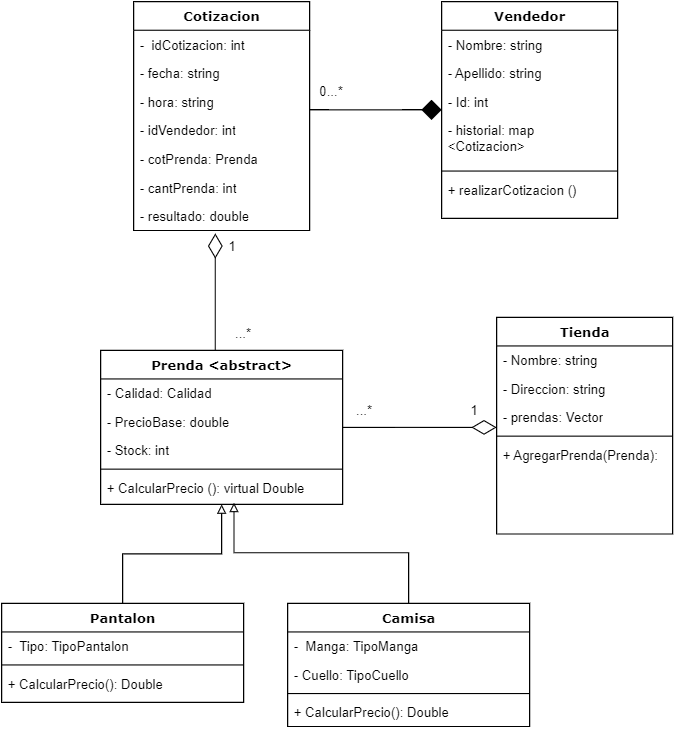

The diagram above was exported from draw.io. Its source (the exported page's mxGraphModel, read from the mxfile embedded in the PNG):
<mxGraphModel dx="747" dy="436" grid="1" gridSize="10" guides="1" tooltips="1" connect="1" arrows="1" fold="1" page="1" pageScale="1" pageWidth="1100" pageHeight="850" background="none" math="0" shadow="0">
  <root>
    <mxCell id="0" />
    <mxCell id="1" parent="0" />
    <mxCell id="78961159f06e98e8-17" value="Cotizacion" style="swimlane;html=1;fontStyle=1;align=center;verticalAlign=top;childLayout=stackLayout;horizontal=1;startSize=26;horizontalStack=0;resizeParent=1;resizeLast=0;collapsible=1;marginBottom=0;swimlaneFillColor=#ffffff;rounded=0;shadow=0;comic=0;labelBackgroundColor=none;strokeWidth=1;fillColor=none;fontFamily=Verdana;fontSize=12" parent="1" vertex="1">
      <mxGeometry x="365" y="96" width="160" height="208" as="geometry" />
    </mxCell>
    <mxCell id="78961159f06e98e8-21" value="-&amp;nbsp; idCotizacion: int&lt;span style=&quot;white-space: pre;&quot;&gt;&#09;&lt;/span&gt;&lt;span style=&quot;white-space: pre;&quot;&gt;&#09;&lt;/span&gt;" style="text;html=1;strokeColor=none;fillColor=none;align=left;verticalAlign=top;spacingLeft=4;spacingRight=4;whiteSpace=wrap;overflow=hidden;rotatable=0;points=[[0,0.5],[1,0.5]];portConstraint=eastwest;" parent="78961159f06e98e8-17" vertex="1">
      <mxGeometry y="26" width="160" height="26" as="geometry" />
    </mxCell>
    <mxCell id="78961159f06e98e8-23" value="- fecha: string&lt;span style=&quot;white-space: pre;&quot;&gt;&#09;&lt;/span&gt;" style="text;html=1;strokeColor=none;fillColor=none;align=left;verticalAlign=top;spacingLeft=4;spacingRight=4;whiteSpace=wrap;overflow=hidden;rotatable=0;points=[[0,0.5],[1,0.5]];portConstraint=eastwest;" parent="78961159f06e98e8-17" vertex="1">
      <mxGeometry y="52" width="160" height="26" as="geometry" />
    </mxCell>
    <mxCell id="78961159f06e98e8-25" value="- hora: string" style="text;html=1;strokeColor=none;fillColor=none;align=left;verticalAlign=top;spacingLeft=4;spacingRight=4;whiteSpace=wrap;overflow=hidden;rotatable=0;points=[[0,0.5],[1,0.5]];portConstraint=eastwest;" parent="78961159f06e98e8-17" vertex="1">
      <mxGeometry y="78" width="160" height="26" as="geometry" />
    </mxCell>
    <mxCell id="78961159f06e98e8-26" value="- idVendedor: int" style="text;html=1;strokeColor=none;fillColor=none;align=left;verticalAlign=top;spacingLeft=4;spacingRight=4;whiteSpace=wrap;overflow=hidden;rotatable=0;points=[[0,0.5],[1,0.5]];portConstraint=eastwest;" parent="78961159f06e98e8-17" vertex="1">
      <mxGeometry y="104" width="160" height="26" as="geometry" />
    </mxCell>
    <mxCell id="78961159f06e98e8-24" value="- cotPrenda: Prenda" style="text;html=1;strokeColor=none;fillColor=none;align=left;verticalAlign=top;spacingLeft=4;spacingRight=4;whiteSpace=wrap;overflow=hidden;rotatable=0;points=[[0,0.5],[1,0.5]];portConstraint=eastwest;" parent="78961159f06e98e8-17" vertex="1">
      <mxGeometry y="130" width="160" height="26" as="geometry" />
    </mxCell>
    <mxCell id="78961159f06e98e8-20" value="- cantPrenda: int" style="text;html=1;strokeColor=none;fillColor=none;align=left;verticalAlign=top;spacingLeft=4;spacingRight=4;whiteSpace=wrap;overflow=hidden;rotatable=0;points=[[0,0.5],[1,0.5]];portConstraint=eastwest;" parent="78961159f06e98e8-17" vertex="1">
      <mxGeometry y="156" width="160" height="26" as="geometry" />
    </mxCell>
    <mxCell id="OceClrPhFAMIGtAaWKpQ-1" value="- resultado: double" style="text;html=1;strokeColor=none;fillColor=none;align=left;verticalAlign=top;spacingLeft=4;spacingRight=4;whiteSpace=wrap;overflow=hidden;rotatable=0;points=[[0,0.5],[1,0.5]];portConstraint=eastwest;" vertex="1" parent="78961159f06e98e8-17">
      <mxGeometry y="182" width="160" height="26" as="geometry" />
    </mxCell>
    <mxCell id="78961159f06e98e8-30" value="Vendedor" style="swimlane;html=1;fontStyle=1;align=center;verticalAlign=top;childLayout=stackLayout;horizontal=1;startSize=26;horizontalStack=0;resizeParent=1;resizeLast=0;collapsible=1;marginBottom=0;swimlaneFillColor=#ffffff;rounded=0;shadow=0;comic=0;labelBackgroundColor=none;strokeWidth=1;fillColor=none;fontFamily=Verdana;fontSize=12" parent="1" vertex="1">
      <mxGeometry x="645" y="96" width="160" height="197" as="geometry" />
    </mxCell>
    <mxCell id="78961159f06e98e8-31" value="- Nombre: string&lt;span style=&quot;white-space: pre;&quot;&gt;&#09;&lt;/span&gt;" style="text;html=1;strokeColor=none;fillColor=none;align=left;verticalAlign=top;spacingLeft=4;spacingRight=4;whiteSpace=wrap;overflow=hidden;rotatable=0;points=[[0,0.5],[1,0.5]];portConstraint=eastwest;" parent="78961159f06e98e8-30" vertex="1">
      <mxGeometry y="26" width="160" height="26" as="geometry" />
    </mxCell>
    <mxCell id="78961159f06e98e8-32" value="- Apellido: string" style="text;html=1;strokeColor=none;fillColor=none;align=left;verticalAlign=top;spacingLeft=4;spacingRight=4;whiteSpace=wrap;overflow=hidden;rotatable=0;points=[[0,0.5],[1,0.5]];portConstraint=eastwest;" parent="78961159f06e98e8-30" vertex="1">
      <mxGeometry y="52" width="160" height="26" as="geometry" />
    </mxCell>
    <mxCell id="78961159f06e98e8-33" value="- Id: int" style="text;html=1;strokeColor=none;fillColor=none;align=left;verticalAlign=top;spacingLeft=4;spacingRight=4;whiteSpace=wrap;overflow=hidden;rotatable=0;points=[[0,0.5],[1,0.5]];portConstraint=eastwest;" parent="78961159f06e98e8-30" vertex="1">
      <mxGeometry y="78" width="160" height="26" as="geometry" />
    </mxCell>
    <mxCell id="78961159f06e98e8-34" value="- historial: map &amp;lt;Cotizacion&amp;gt;" style="text;html=1;strokeColor=none;fillColor=none;align=left;verticalAlign=top;spacingLeft=4;spacingRight=4;whiteSpace=wrap;overflow=hidden;rotatable=0;points=[[0,0.5],[1,0.5]];portConstraint=eastwest;" parent="78961159f06e98e8-30" vertex="1">
      <mxGeometry y="104" width="160" height="46" as="geometry" />
    </mxCell>
    <mxCell id="78961159f06e98e8-38" value="" style="line;html=1;strokeWidth=1;fillColor=none;align=left;verticalAlign=middle;spacingTop=-1;spacingLeft=3;spacingRight=3;rotatable=0;labelPosition=right;points=[];portConstraint=eastwest;" parent="78961159f06e98e8-30" vertex="1">
      <mxGeometry y="150" width="160" height="8" as="geometry" />
    </mxCell>
    <mxCell id="78961159f06e98e8-42" value="+ realizarCotizacion ()" style="text;html=1;strokeColor=none;fillColor=none;align=left;verticalAlign=top;spacingLeft=4;spacingRight=4;whiteSpace=wrap;overflow=hidden;rotatable=0;points=[[0,0.5],[1,0.5]];portConstraint=eastwest;" parent="78961159f06e98e8-30" vertex="1">
      <mxGeometry y="158" width="160" height="26" as="geometry" />
    </mxCell>
    <mxCell id="78961159f06e98e8-43" value="Tienda" style="swimlane;html=1;fontStyle=1;align=center;verticalAlign=top;childLayout=stackLayout;horizontal=1;startSize=26;horizontalStack=0;resizeParent=1;resizeLast=0;collapsible=1;marginBottom=0;swimlaneFillColor=#ffffff;rounded=0;shadow=0;comic=0;labelBackgroundColor=none;strokeWidth=1;fillColor=none;fontFamily=Verdana;fontSize=12" parent="1" vertex="1">
      <mxGeometry x="695" y="383" width="160" height="197" as="geometry" />
    </mxCell>
    <mxCell id="78961159f06e98e8-44" value="- Nombre: string" style="text;html=1;strokeColor=none;fillColor=none;align=left;verticalAlign=top;spacingLeft=4;spacingRight=4;whiteSpace=wrap;overflow=hidden;rotatable=0;points=[[0,0.5],[1,0.5]];portConstraint=eastwest;" parent="78961159f06e98e8-43" vertex="1">
      <mxGeometry y="26" width="160" height="26" as="geometry" />
    </mxCell>
    <mxCell id="78961159f06e98e8-45" value="- Direccion: string" style="text;html=1;strokeColor=none;fillColor=none;align=left;verticalAlign=top;spacingLeft=4;spacingRight=4;whiteSpace=wrap;overflow=hidden;rotatable=0;points=[[0,0.5],[1,0.5]];portConstraint=eastwest;" parent="78961159f06e98e8-43" vertex="1">
      <mxGeometry y="52" width="160" height="26" as="geometry" />
    </mxCell>
    <mxCell id="78961159f06e98e8-49" value="- prendas: Vector" style="text;html=1;strokeColor=none;fillColor=none;align=left;verticalAlign=top;spacingLeft=4;spacingRight=4;whiteSpace=wrap;overflow=hidden;rotatable=0;points=[[0,0.5],[1,0.5]];portConstraint=eastwest;" parent="78961159f06e98e8-43" vertex="1">
      <mxGeometry y="78" width="160" height="26" as="geometry" />
    </mxCell>
    <mxCell id="78961159f06e98e8-51" value="" style="line;html=1;strokeWidth=1;fillColor=none;align=left;verticalAlign=middle;spacingTop=-1;spacingLeft=3;spacingRight=3;rotatable=0;labelPosition=right;points=[];portConstraint=eastwest;" parent="78961159f06e98e8-43" vertex="1">
      <mxGeometry y="104" width="160" height="8" as="geometry" />
    </mxCell>
    <mxCell id="78961159f06e98e8-53" value="+ AgregarPrenda(Prenda):" style="text;html=1;strokeColor=none;fillColor=none;align=left;verticalAlign=top;spacingLeft=4;spacingRight=4;whiteSpace=wrap;overflow=hidden;rotatable=0;points=[[0,0.5],[1,0.5]];portConstraint=eastwest;" parent="78961159f06e98e8-43" vertex="1">
      <mxGeometry y="112" width="160" height="26" as="geometry" />
    </mxCell>
    <mxCell id="78961159f06e98e8-121" style="edgeStyle=elbowEdgeStyle;html=1;labelBackgroundColor=none;startFill=0;startSize=8;endArrow=diamond;endFill=1;endSize=16;fontFamily=Verdana;fontSize=12;elbow=vertical;strokeColor=default;shadow=0;" parent="1" source="78961159f06e98e8-17" target="78961159f06e98e8-30" edge="1">
      <mxGeometry relative="1" as="geometry">
        <mxPoint x="495" y="272.88235294117635" as="sourcePoint" />
      </mxGeometry>
    </mxCell>
    <mxCell id="OceClrPhFAMIGtAaWKpQ-2" value="1" style="text;html=1;strokeColor=none;fillColor=none;align=center;verticalAlign=middle;whiteSpace=wrap;rounded=0;" vertex="1" parent="1">
      <mxGeometry x="425" y="304" width="60" height="30" as="geometry" />
    </mxCell>
    <mxCell id="OceClrPhFAMIGtAaWKpQ-3" value="0...*" style="text;html=1;strokeColor=none;fillColor=none;align=center;verticalAlign=middle;whiteSpace=wrap;rounded=0;" vertex="1" parent="1">
      <mxGeometry x="515" y="163" width="60" height="30" as="geometry" />
    </mxCell>
    <mxCell id="OceClrPhFAMIGtAaWKpQ-30" style="edgeStyle=orthogonalEdgeStyle;rounded=0;orthogonalLoop=1;jettySize=auto;html=1;entryX=0.464;entryY=1.103;entryDx=0;entryDy=0;entryPerimeter=0;shadow=0;strokeColor=default;endArrow=diamondThin;endFill=0;endSize=20;" edge="1" parent="1" source="OceClrPhFAMIGtAaWKpQ-4" target="OceClrPhFAMIGtAaWKpQ-1">
      <mxGeometry relative="1" as="geometry">
        <Array as="points">
          <mxPoint x="439" y="343" />
        </Array>
      </mxGeometry>
    </mxCell>
    <mxCell id="OceClrPhFAMIGtAaWKpQ-33" style="edgeStyle=orthogonalEdgeStyle;rounded=0;orthogonalLoop=1;jettySize=auto;html=1;shadow=0;strokeColor=default;endArrow=diamondThin;endFill=0;endSize=20;" edge="1" parent="1" source="OceClrPhFAMIGtAaWKpQ-4" target="78961159f06e98e8-43">
      <mxGeometry relative="1" as="geometry">
        <Array as="points">
          <mxPoint x="655" y="483" />
          <mxPoint x="655" y="483" />
        </Array>
      </mxGeometry>
    </mxCell>
    <mxCell id="OceClrPhFAMIGtAaWKpQ-4" value="Prenda &amp;lt;abstract&amp;gt;" style="swimlane;html=1;fontStyle=1;align=center;verticalAlign=top;childLayout=stackLayout;horizontal=1;startSize=26;horizontalStack=0;resizeParent=1;resizeLast=0;collapsible=1;marginBottom=0;swimlaneFillColor=#ffffff;rounded=0;shadow=0;comic=0;labelBackgroundColor=none;strokeWidth=1;fillColor=none;fontFamily=Verdana;fontSize=12" vertex="1" parent="1">
      <mxGeometry x="335" y="413" width="220" height="140" as="geometry" />
    </mxCell>
    <mxCell id="OceClrPhFAMIGtAaWKpQ-5" value="- Calidad: Calidad" style="text;html=1;strokeColor=none;fillColor=none;align=left;verticalAlign=top;spacingLeft=4;spacingRight=4;whiteSpace=wrap;overflow=hidden;rotatable=0;points=[[0,0.5],[1,0.5]];portConstraint=eastwest;" vertex="1" parent="OceClrPhFAMIGtAaWKpQ-4">
      <mxGeometry y="26" width="220" height="26" as="geometry" />
    </mxCell>
    <mxCell id="OceClrPhFAMIGtAaWKpQ-6" value="- PrecioBase: double" style="text;html=1;strokeColor=none;fillColor=none;align=left;verticalAlign=top;spacingLeft=4;spacingRight=4;whiteSpace=wrap;overflow=hidden;rotatable=0;points=[[0,0.5],[1,0.5]];portConstraint=eastwest;" vertex="1" parent="OceClrPhFAMIGtAaWKpQ-4">
      <mxGeometry y="52" width="220" height="26" as="geometry" />
    </mxCell>
    <mxCell id="OceClrPhFAMIGtAaWKpQ-7" value="- Stock: int" style="text;html=1;strokeColor=none;fillColor=none;align=left;verticalAlign=top;spacingLeft=4;spacingRight=4;whiteSpace=wrap;overflow=hidden;rotatable=0;points=[[0,0.5],[1,0.5]];portConstraint=eastwest;" vertex="1" parent="OceClrPhFAMIGtAaWKpQ-4">
      <mxGeometry y="78" width="220" height="26" as="geometry" />
    </mxCell>
    <mxCell id="OceClrPhFAMIGtAaWKpQ-9" value="" style="line;html=1;strokeWidth=1;fillColor=none;align=left;verticalAlign=middle;spacingTop=-1;spacingLeft=3;spacingRight=3;rotatable=0;labelPosition=right;points=[];portConstraint=eastwest;" vertex="1" parent="OceClrPhFAMIGtAaWKpQ-4">
      <mxGeometry y="104" width="220" height="8" as="geometry" />
    </mxCell>
    <mxCell id="OceClrPhFAMIGtAaWKpQ-10" value="+ CalcularPrecio (): virtual Double" style="text;html=1;strokeColor=none;fillColor=none;align=left;verticalAlign=top;spacingLeft=4;spacingRight=4;whiteSpace=wrap;overflow=hidden;rotatable=0;points=[[0,0.5],[1,0.5]];portConstraint=eastwest;" vertex="1" parent="OceClrPhFAMIGtAaWKpQ-4">
      <mxGeometry y="112" width="220" height="26" as="geometry" />
    </mxCell>
    <mxCell id="OceClrPhFAMIGtAaWKpQ-28" style="edgeStyle=orthogonalEdgeStyle;rounded=0;orthogonalLoop=1;jettySize=auto;html=1;entryX=0.5;entryY=1;entryDx=0;entryDy=0;shadow=0;strokeColor=default;endArrow=block;endFill=0;" edge="1" parent="1" source="OceClrPhFAMIGtAaWKpQ-15" target="OceClrPhFAMIGtAaWKpQ-4">
      <mxGeometry relative="1" as="geometry" />
    </mxCell>
    <mxCell id="OceClrPhFAMIGtAaWKpQ-15" value="Pantalon" style="swimlane;html=1;fontStyle=1;align=center;verticalAlign=top;childLayout=stackLayout;horizontal=1;startSize=26;horizontalStack=0;resizeParent=1;resizeLast=0;collapsible=1;marginBottom=0;swimlaneFillColor=#ffffff;rounded=0;shadow=0;comic=0;labelBackgroundColor=none;strokeWidth=1;fillColor=none;fontFamily=Verdana;fontSize=12" vertex="1" parent="1">
      <mxGeometry x="245" y="643" width="220" height="90" as="geometry" />
    </mxCell>
    <mxCell id="OceClrPhFAMIGtAaWKpQ-16" value="-&amp;nbsp; Tipo: TipoPantalon" style="text;html=1;strokeColor=none;fillColor=none;align=left;verticalAlign=top;spacingLeft=4;spacingRight=4;whiteSpace=wrap;overflow=hidden;rotatable=0;points=[[0,0.5],[1,0.5]];portConstraint=eastwest;" vertex="1" parent="OceClrPhFAMIGtAaWKpQ-15">
      <mxGeometry y="26" width="220" height="26" as="geometry" />
    </mxCell>
    <mxCell id="OceClrPhFAMIGtAaWKpQ-19" value="" style="line;html=1;strokeWidth=1;fillColor=none;align=left;verticalAlign=middle;spacingTop=-1;spacingLeft=3;spacingRight=3;rotatable=0;labelPosition=right;points=[];portConstraint=eastwest;" vertex="1" parent="OceClrPhFAMIGtAaWKpQ-15">
      <mxGeometry y="52" width="220" height="8" as="geometry" />
    </mxCell>
    <mxCell id="OceClrPhFAMIGtAaWKpQ-20" value="+ CalcularPrecio(): Double" style="text;html=1;strokeColor=none;fillColor=none;align=left;verticalAlign=top;spacingLeft=4;spacingRight=4;whiteSpace=wrap;overflow=hidden;rotatable=0;points=[[0,0.5],[1,0.5]];portConstraint=eastwest;" vertex="1" parent="OceClrPhFAMIGtAaWKpQ-15">
      <mxGeometry y="60" width="220" height="26" as="geometry" />
    </mxCell>
    <mxCell id="OceClrPhFAMIGtAaWKpQ-29" style="edgeStyle=orthogonalEdgeStyle;rounded=0;orthogonalLoop=1;jettySize=auto;html=1;entryX=0.551;entryY=1.02;entryDx=0;entryDy=0;entryPerimeter=0;shadow=0;strokeColor=default;endArrow=block;endFill=0;" edge="1" parent="1" source="OceClrPhFAMIGtAaWKpQ-23" target="OceClrPhFAMIGtAaWKpQ-10">
      <mxGeometry relative="1" as="geometry" />
    </mxCell>
    <mxCell id="OceClrPhFAMIGtAaWKpQ-23" value="Camisa" style="swimlane;html=1;fontStyle=1;align=center;verticalAlign=top;childLayout=stackLayout;horizontal=1;startSize=26;horizontalStack=0;resizeParent=1;resizeLast=0;collapsible=1;marginBottom=0;swimlaneFillColor=#ffffff;rounded=0;shadow=0;comic=0;labelBackgroundColor=none;strokeWidth=1;fillColor=none;fontFamily=Verdana;fontSize=12" vertex="1" parent="1">
      <mxGeometry x="505" y="643" width="220" height="112" as="geometry" />
    </mxCell>
    <mxCell id="OceClrPhFAMIGtAaWKpQ-24" value="-&amp;nbsp; Manga: TipoManga" style="text;html=1;strokeColor=none;fillColor=none;align=left;verticalAlign=top;spacingLeft=4;spacingRight=4;whiteSpace=wrap;overflow=hidden;rotatable=0;points=[[0,0.5],[1,0.5]];portConstraint=eastwest;" vertex="1" parent="OceClrPhFAMIGtAaWKpQ-23">
      <mxGeometry y="26" width="220" height="26" as="geometry" />
    </mxCell>
    <mxCell id="OceClrPhFAMIGtAaWKpQ-27" value="- Cuello: TipoCuello" style="text;html=1;strokeColor=none;fillColor=none;align=left;verticalAlign=top;spacingLeft=4;spacingRight=4;whiteSpace=wrap;overflow=hidden;rotatable=0;points=[[0,0.5],[1,0.5]];portConstraint=eastwest;" vertex="1" parent="OceClrPhFAMIGtAaWKpQ-23">
      <mxGeometry y="52" width="220" height="26" as="geometry" />
    </mxCell>
    <mxCell id="OceClrPhFAMIGtAaWKpQ-25" value="" style="line;html=1;strokeWidth=1;fillColor=none;align=left;verticalAlign=middle;spacingTop=-1;spacingLeft=3;spacingRight=3;rotatable=0;labelPosition=right;points=[];portConstraint=eastwest;" vertex="1" parent="OceClrPhFAMIGtAaWKpQ-23">
      <mxGeometry y="78" width="220" height="8" as="geometry" />
    </mxCell>
    <mxCell id="OceClrPhFAMIGtAaWKpQ-26" value="+ CalcularPrecio(): Double" style="text;html=1;strokeColor=none;fillColor=none;align=left;verticalAlign=top;spacingLeft=4;spacingRight=4;whiteSpace=wrap;overflow=hidden;rotatable=0;points=[[0,0.5],[1,0.5]];portConstraint=eastwest;" vertex="1" parent="OceClrPhFAMIGtAaWKpQ-23">
      <mxGeometry y="86" width="220" height="26" as="geometry" />
    </mxCell>
    <mxCell id="OceClrPhFAMIGtAaWKpQ-31" value="...*" style="text;html=1;strokeColor=none;fillColor=none;align=center;verticalAlign=middle;whiteSpace=wrap;rounded=0;" vertex="1" parent="1">
      <mxGeometry x="435" y="383" width="60" height="30" as="geometry" />
    </mxCell>
    <mxCell id="OceClrPhFAMIGtAaWKpQ-34" value="1" style="text;html=1;strokeColor=none;fillColor=none;align=center;verticalAlign=middle;whiteSpace=wrap;rounded=0;" vertex="1" parent="1">
      <mxGeometry x="645" y="453" width="60" height="30" as="geometry" />
    </mxCell>
    <mxCell id="OceClrPhFAMIGtAaWKpQ-35" value="...*" style="text;html=1;strokeColor=none;fillColor=none;align=center;verticalAlign=middle;whiteSpace=wrap;rounded=0;" vertex="1" parent="1">
      <mxGeometry x="545" y="453" width="60" height="30" as="geometry" />
    </mxCell>
  </root>
</mxGraphModel>